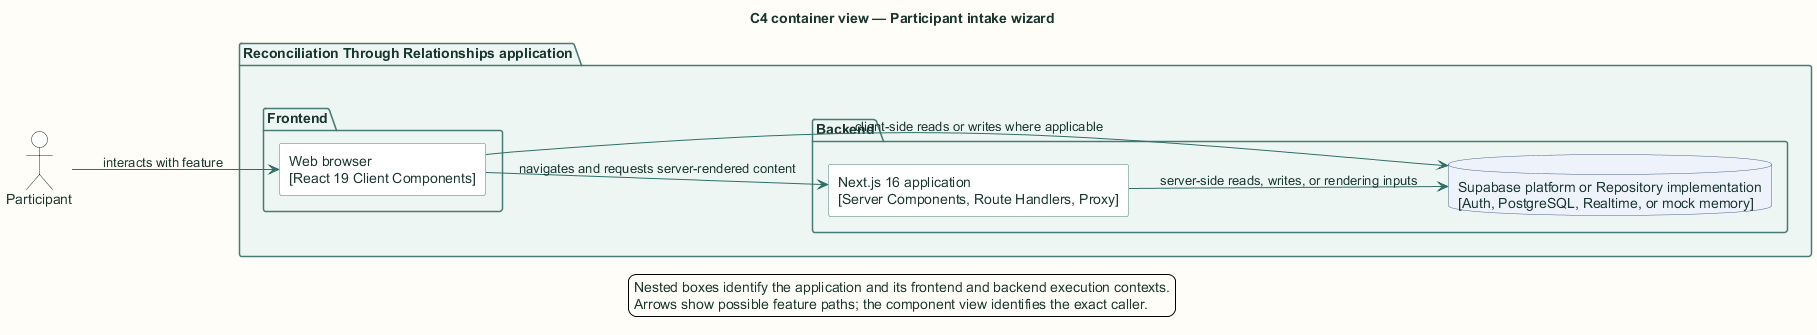

The diagram above was rendered by PlantUML. Its source (embedded in the PNG):
@startuml
title C4 container view — Participant intake wizard

skinparam backgroundColor #FFFDF7
skinparam shadowing false
skinparam defaultFontName Arial
skinparam defaultFontColor #18352F
skinparam ArrowColor #2F6F67
skinparam packageBorderColor #477B73
skinparam packageBackgroundColor #EEF6F3
skinparam rectangleBorderColor #477B73
skinparam rectangleBackgroundColor #FFFFFF
skinparam componentBorderColor #8A5A1F
skinparam componentBackgroundColor #FFF6E6
skinparam databaseBorderColor #4E668E
skinparam databaseBackgroundColor #EEF3FB
skinparam actorBorderColor #18352F
skinparam actorBackgroundColor #FFFFFF
skinparam classBorderColor #477B73
skinparam classBackgroundColor #FFFFFF
skinparam sequenceBoxBorderColor #477B73
skinparam sequenceBoxBackgroundColor #F4F8F6
skinparam ParticipantBorderColor #477B73
skinparam ParticipantBackgroundColor #FFFFFF
skinparam BoxPadding 10
hide stereotype

left to right direction
actor "Participant" as actor
package "Reconciliation Through Relationships application" {
  package "Frontend" {
    rectangle "Web browser\n[React 19 Client Components]" as browser
  }
  package "Backend" {
    rectangle "Next.js 16 application\n[Server Components, Route Handlers, Proxy]" as next
    database "Supabase platform or Repository implementation\n[Auth, PostgreSQL, Realtime, or mock memory]" as store
  }
}
actor --> browser : interacts with feature
browser --> next : navigates and requests server-rendered content
browser --> store : client-side reads or writes where applicable
next --> store : server-side reads, writes, or rendering inputs

legend bottom
  Nested boxes identify the application and its frontend and backend execution contexts.
  Arrows show possible feature paths; the component view identifies the exact caller.
endlegend
@enduml